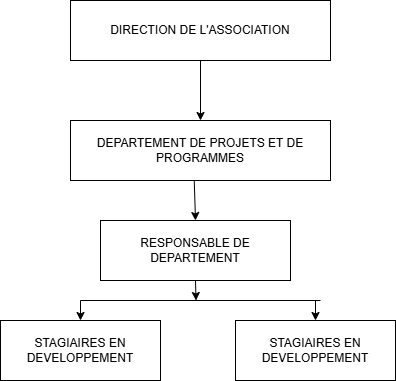

The diagram above was exported from draw.io. Its source (the exported page's mxGraphModel, read from the mxfile embedded in the PNG):
<mxGraphModel dx="250" dy="182" grid="1" gridSize="10" guides="1" tooltips="1" connect="1" arrows="1" fold="1" page="1" pageScale="1" pageWidth="850" pageHeight="1100" math="0" shadow="0">
  <root>
    <mxCell id="0" />
    <mxCell id="1" parent="0" />
    <mxCell id="10" style="edgeStyle=none;html=1;exitX=0.476;exitY=1.013;exitDx=0;exitDy=0;entryX=0.5;entryY=0;entryDx=0;entryDy=0;exitPerimeter=0;" edge="1" parent="1" source="3" target="4">
      <mxGeometry relative="1" as="geometry" />
    </mxCell>
    <mxCell id="3" value="DEPARTEMENT DE PROJETS ET DE PROGRAMMES" style="rounded=0;whiteSpace=wrap;html=1;" vertex="1" parent="1">
      <mxGeometry x="180" y="130" width="260" height="60" as="geometry" />
    </mxCell>
    <mxCell id="11" style="edgeStyle=none;html=1;exitX=0.5;exitY=1;exitDx=0;exitDy=0;" edge="1" parent="1" source="4">
      <mxGeometry relative="1" as="geometry">
        <mxPoint x="305.52941176470586" y="310" as="targetPoint" />
      </mxGeometry>
    </mxCell>
    <mxCell id="4" value="RESPONSABLE DE DEPARTEMENT" style="rounded=0;whiteSpace=wrap;html=1;" vertex="1" parent="1">
      <mxGeometry x="210" y="230" width="190" height="60" as="geometry" />
    </mxCell>
    <mxCell id="13" style="edgeStyle=none;html=1;exitX=0.5;exitY=0;exitDx=0;exitDy=0;endArrow=none;endFill=0;startArrow=classic;startFill=1;" edge="1" parent="1" source="5">
      <mxGeometry relative="1" as="geometry">
        <mxPoint x="190" y="310" as="targetPoint" />
      </mxGeometry>
    </mxCell>
    <mxCell id="5" value="STAGIAIRES EN DEVELOPPEMENT" style="rounded=0;whiteSpace=wrap;html=1;" vertex="1" parent="1">
      <mxGeometry x="110" y="330" width="160" height="60" as="geometry" />
    </mxCell>
    <mxCell id="8" style="edgeStyle=none;html=1;exitX=0.5;exitY=1;exitDx=0;exitDy=0;entryX=0.5;entryY=0;entryDx=0;entryDy=0;" edge="1" parent="1" source="6" target="3">
      <mxGeometry relative="1" as="geometry" />
    </mxCell>
    <mxCell id="6" value="DIRECTION DE L'ASSOCIATION" style="rounded=0;whiteSpace=wrap;html=1;" vertex="1" parent="1">
      <mxGeometry x="180" y="10" width="260" height="60" as="geometry" />
    </mxCell>
    <mxCell id="14" style="edgeStyle=none;html=1;exitX=0.5;exitY=0;exitDx=0;exitDy=0;endArrow=none;endFill=0;startArrow=classic;startFill=1;" edge="1" parent="1" source="7">
      <mxGeometry relative="1" as="geometry">
        <mxPoint x="425" y="310" as="targetPoint" />
      </mxGeometry>
    </mxCell>
    <mxCell id="7" value="STAGIAIRES EN DEVELOPPEMENT" style="rounded=0;whiteSpace=wrap;html=1;" vertex="1" parent="1">
      <mxGeometry x="345" y="330" width="160" height="60" as="geometry" />
    </mxCell>
    <mxCell id="12" value="" style="html=1;endArrow=none;endFill=0;" edge="1" parent="1">
      <mxGeometry width="100" relative="1" as="geometry">
        <mxPoint x="190" y="310" as="sourcePoint" />
        <mxPoint x="430" y="310" as="targetPoint" />
      </mxGeometry>
    </mxCell>
  </root>
</mxGraphModel>